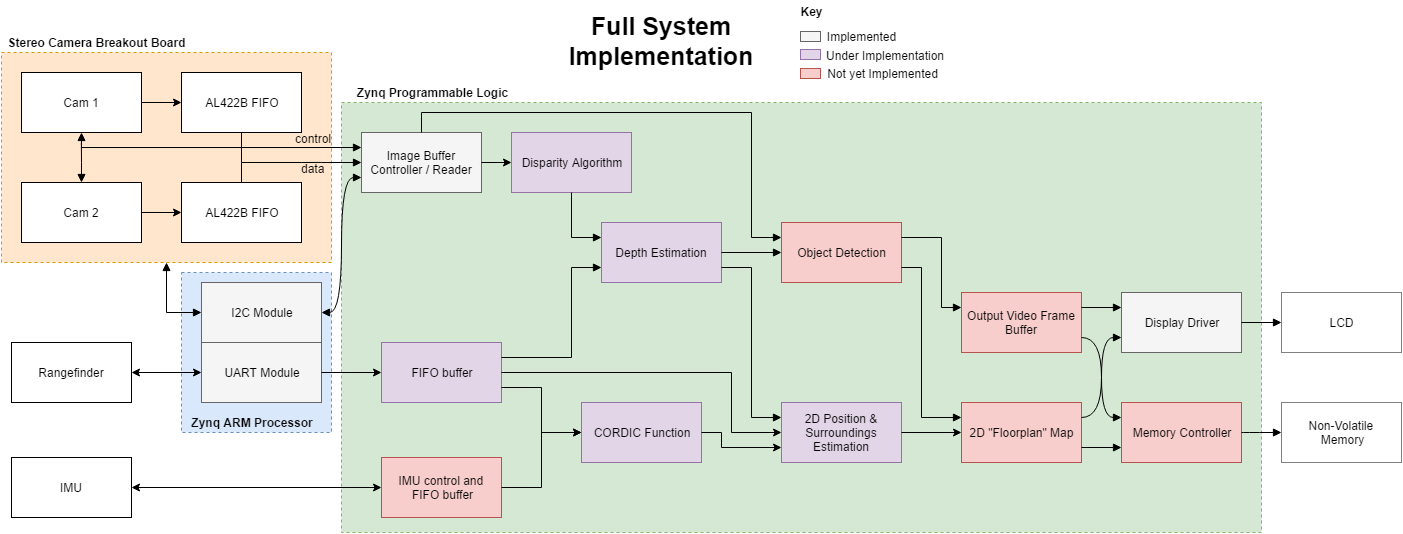

The diagram above was exported from draw.io. Its source (the exported page's mxGraphModel, read from the mxfile embedded in the PNG):
<mxGraphModel dx="893" dy="663" grid="1" gridSize="10" guides="1" tooltips="1" connect="1" arrows="1" fold="1" page="1" pageScale="1" pageWidth="1500" pageHeight="850" background="#ffffff" math="0" shadow="0">
  <root>
    <mxCell id="0" />
    <mxCell id="1" parent="0" />
    <mxCell id="7acda985ee383599-8" value="" style="whiteSpace=wrap;html=1;strokeColor=#82b366;fillColor=#d5e8d4;dashed=1;" parent="1" vertex="1">
      <mxGeometry x="380" y="110" width="920" height="430" as="geometry" />
    </mxCell>
    <mxCell id="789a702952de2d9b-9" value="" style="whiteSpace=wrap;html=1;strokeColor=#6c8ebf;fillColor=#dae8fc;dashed=1;" parent="1" vertex="1">
      <mxGeometry x="220" y="280" width="150" height="160" as="geometry" />
    </mxCell>
    <mxCell id="789a702952de2d9b-10" value="Zynq ARM Processor" style="text;html=1;strokeColor=none;fillColor=none;align=center;verticalAlign=middle;whiteSpace=wrap;dashed=1;fontStyle=1" parent="1" vertex="1">
      <mxGeometry x="220" y="420" width="140" height="20" as="geometry" />
    </mxCell>
    <mxCell id="7acda985ee383599-1" value="" style="whiteSpace=wrap;html=1;strokeColor=#d79b00;fillColor=#ffe6cc;dashed=1;" parent="1" vertex="1">
      <mxGeometry x="40" y="60" width="330" height="210" as="geometry" />
    </mxCell>
    <mxCell id="1e1fe5a15d3db3da-1" value="Cam 1" style="whiteSpace=wrap;html=1;" parent="1" vertex="1">
      <mxGeometry x="60" y="80" width="120" height="60" as="geometry" />
    </mxCell>
    <mxCell id="1e1fe5a15d3db3da-2" value="Cam 2" style="whiteSpace=wrap;html=1;" parent="1" vertex="1">
      <mxGeometry x="60" y="190" width="120" height="60" as="geometry" />
    </mxCell>
    <mxCell id="1e1fe5a15d3db3da-3" value="Rangefinder" style="whiteSpace=wrap;html=1;" parent="1" vertex="1">
      <mxGeometry x="50" y="350" width="120" height="60" as="geometry" />
    </mxCell>
    <mxCell id="1e1fe5a15d3db3da-4" value="&lt;div&gt;&lt;span style=&quot;font-size: 12px ; line-height: 1.2&quot;&gt;UART Module&lt;/span&gt;&lt;br&gt;&lt;/div&gt;" style="whiteSpace=wrap;html=1;fillColor=#f5f5f5;strokeColor=#666666;" parent="1" vertex="1">
      <mxGeometry x="240" y="350" width="120" height="60" as="geometry" />
    </mxCell>
    <mxCell id="1e1fe5a15d3db3da-5" value="FIFO buffer" style="whiteSpace=wrap;html=1;fillColor=#e1d5e7;strokeColor=#9673a6;" parent="1" vertex="1">
      <mxGeometry x="420" y="350" width="120" height="60" as="geometry" />
    </mxCell>
    <mxCell id="1e1fe5a15d3db3da-6" value="CORDIC Function" style="whiteSpace=wrap;html=1;fillColor=#e1d5e7;strokeColor=#9673a6;" parent="1" vertex="1">
      <mxGeometry x="620" y="410" width="120" height="60" as="geometry" />
    </mxCell>
    <mxCell id="1e1fe5a15d3db3da-7" value="IMU" style="whiteSpace=wrap;html=1;" parent="1" vertex="1">
      <mxGeometry x="50" y="465" width="120" height="60" as="geometry" />
    </mxCell>
    <mxCell id="1e1fe5a15d3db3da-8" value="IMU control and&amp;nbsp;&lt;div&gt;FIFO buffer&lt;/div&gt;" style="whiteSpace=wrap;html=1;fillColor=#f8cecc;strokeColor=#b85450;" parent="1" vertex="1">
      <mxGeometry x="420" y="465" width="120" height="60" as="geometry" />
    </mxCell>
    <mxCell id="1e1fe5a15d3db3da-9" value="2D &quot;Floorplan&quot; Map" style="whiteSpace=wrap;html=1;fillColor=#f8cecc;strokeColor=#b85450;" parent="1" vertex="1">
      <mxGeometry x="1000" y="410" width="120" height="60" as="geometry" />
    </mxCell>
    <mxCell id="7acda985ee383599-2" value="AL422B FIFO" style="whiteSpace=wrap;html=1;" parent="1" vertex="1">
      <mxGeometry x="220" y="80" width="120" height="60" as="geometry" />
    </mxCell>
    <mxCell id="7acda985ee383599-3" value="AL422B FIFO" style="whiteSpace=wrap;html=1;" parent="1" vertex="1">
      <mxGeometry x="220" y="190" width="120" height="60" as="geometry" />
    </mxCell>
    <mxCell id="1e1fe5a15d3db3da-11" style="edgeStyle=orthogonalEdgeStyle;rounded=0;html=1;jettySize=auto;orthogonalLoop=1;startArrow=classic;startFill=1;" parent="1" source="1e1fe5a15d3db3da-3" target="1e1fe5a15d3db3da-4" edge="1">
      <mxGeometry relative="1" as="geometry" />
    </mxCell>
    <mxCell id="1e1fe5a15d3db3da-12" style="edgeStyle=orthogonalEdgeStyle;rounded=0;html=1;entryX=0;entryY=0.5;jettySize=auto;orthogonalLoop=1;startArrow=classic;startFill=1;" parent="1" source="1e1fe5a15d3db3da-7" target="1e1fe5a15d3db3da-8" edge="1">
      <mxGeometry relative="1" as="geometry" />
    </mxCell>
    <mxCell id="1e1fe5a15d3db3da-13" style="edgeStyle=orthogonalEdgeStyle;rounded=0;html=1;jettySize=auto;orthogonalLoop=1;" parent="1" source="1e1fe5a15d3db3da-4" target="1e1fe5a15d3db3da-5" edge="1">
      <mxGeometry relative="1" as="geometry" />
    </mxCell>
    <mxCell id="1e1fe5a15d3db3da-14" style="edgeStyle=orthogonalEdgeStyle;rounded=0;html=1;entryX=0;entryY=0.5;jettySize=auto;orthogonalLoop=1;" parent="1" source="1e1fe5a15d3db3da-8" target="1e1fe5a15d3db3da-6" edge="1">
      <mxGeometry relative="1" as="geometry">
        <Array as="points">
          <mxPoint x="580" y="495" />
          <mxPoint x="580" y="440" />
        </Array>
      </mxGeometry>
    </mxCell>
    <mxCell id="7acda985ee383599-4" style="edgeStyle=orthogonalEdgeStyle;rounded=0;html=1;exitX=1;exitY=0.5;entryX=0;entryY=0.5;startArrow=none;startFill=0;endArrow=classic;endFill=1;jettySize=auto;orthogonalLoop=1;strokeColor=#000000;fillColor=#FFCCCC;" parent="1" source="1e1fe5a15d3db3da-1" target="7acda985ee383599-2" edge="1">
      <mxGeometry relative="1" as="geometry" />
    </mxCell>
    <mxCell id="7acda985ee383599-5" style="edgeStyle=orthogonalEdgeStyle;rounded=0;html=1;exitX=1;exitY=0.5;entryX=0;entryY=0.5;startArrow=none;startFill=0;endArrow=classic;endFill=1;jettySize=auto;orthogonalLoop=1;strokeColor=#000000;fillColor=#FFCCCC;" parent="1" source="1e1fe5a15d3db3da-2" target="7acda985ee383599-3" edge="1">
      <mxGeometry relative="1" as="geometry" />
    </mxCell>
    <mxCell id="1e1fe5a15d3db3da-16" style="edgeStyle=orthogonalEdgeStyle;rounded=0;html=1;exitX=1;exitY=0.75;jettySize=auto;orthogonalLoop=1;" parent="1" source="1e1fe5a15d3db3da-5" edge="1">
      <mxGeometry relative="1" as="geometry">
        <mxPoint x="620" y="440" as="targetPoint" />
        <Array as="points">
          <mxPoint x="580" y="395" />
          <mxPoint x="580" y="440" />
        </Array>
      </mxGeometry>
    </mxCell>
    <mxCell id="7acda985ee383599-7" value="Image Buffer Controller / Reader" style="whiteSpace=wrap;html=1;strokeColor=#666666;fillColor=#f5f5f5;" parent="1" vertex="1">
      <mxGeometry x="400" y="140" width="120" height="60" as="geometry" />
    </mxCell>
    <mxCell id="7acda985ee383599-9" value="Disparity Algorithm" style="whiteSpace=wrap;html=1;strokeColor=#9673a6;fillColor=#e1d5e7;" parent="1" vertex="1">
      <mxGeometry x="550" y="140" width="120" height="60" as="geometry" />
    </mxCell>
    <mxCell id="7acda985ee383599-10" style="edgeStyle=orthogonalEdgeStyle;rounded=0;html=1;exitX=1;exitY=0.5;entryX=0;entryY=0.5;startArrow=none;startFill=0;endArrow=classic;endFill=1;jettySize=auto;orthogonalLoop=1;strokeColor=#000000;fillColor=#FFCCCC;" parent="1" source="7acda985ee383599-7" target="7acda985ee383599-9" edge="1">
      <mxGeometry relative="1" as="geometry" />
    </mxCell>
    <mxCell id="7acda985ee383599-11" value="&lt;div&gt;&lt;span style=&quot;line-height: 1.2&quot;&gt;Depth Estimation&lt;/span&gt;&lt;br&gt;&lt;/div&gt;" style="whiteSpace=wrap;html=1;strokeColor=#9673a6;fillColor=#e1d5e7;" parent="1" vertex="1">
      <mxGeometry x="640" y="230" width="120" height="60" as="geometry" />
    </mxCell>
    <mxCell id="1e1fe5a15d3db3da-22" value="2D Position &amp;amp; Surroundings Estimation" style="whiteSpace=wrap;html=1;fillColor=#e1d5e7;strokeColor=#9673a6;" parent="1" vertex="1">
      <mxGeometry x="820" y="410" width="120" height="60" as="geometry" />
    </mxCell>
    <mxCell id="1e1fe5a15d3db3da-25" style="edgeStyle=orthogonalEdgeStyle;rounded=0;html=1;exitX=1;exitY=0.5;jettySize=auto;orthogonalLoop=1;" parent="1" source="1e1fe5a15d3db3da-5" target="1e1fe5a15d3db3da-22" edge="1">
      <mxGeometry relative="1" as="geometry">
        <Array as="points">
          <mxPoint x="770" y="380" />
          <mxPoint x="770" y="440" />
        </Array>
      </mxGeometry>
    </mxCell>
    <mxCell id="1e1fe5a15d3db3da-26" style="edgeStyle=orthogonalEdgeStyle;rounded=0;html=1;exitX=1;exitY=0.5;entryX=0;entryY=0.75;jettySize=auto;orthogonalLoop=1;" parent="1" source="1e1fe5a15d3db3da-6" target="1e1fe5a15d3db3da-22" edge="1">
      <mxGeometry relative="1" as="geometry">
        <Array as="points">
          <mxPoint x="760" y="440" />
          <mxPoint x="760" y="455" />
        </Array>
      </mxGeometry>
    </mxCell>
    <mxCell id="1e1fe5a15d3db3da-28" style="edgeStyle=orthogonalEdgeStyle;rounded=0;html=1;exitX=1;exitY=0.5;jettySize=auto;orthogonalLoop=1;" parent="1" source="1e1fe5a15d3db3da-22" target="1e1fe5a15d3db3da-9" edge="1">
      <mxGeometry relative="1" as="geometry">
        <mxPoint x="1000" y="440" as="targetPoint" />
        <Array as="points" />
      </mxGeometry>
    </mxCell>
    <mxCell id="7acda985ee383599-16" value="Stereo Camera Breakout Board" style="text;html=1;strokeColor=none;fillColor=none;align=center;verticalAlign=middle;whiteSpace=wrap;fontStyle=1" parent="1" vertex="1">
      <mxGeometry x="40" y="40" width="190" height="20" as="geometry" />
    </mxCell>
    <mxCell id="7acda985ee383599-17" value="Zynq Programmable Logic" style="text;html=1;strokeColor=none;fillColor=none;align=center;verticalAlign=middle;whiteSpace=wrap;fontStyle=1" parent="1" vertex="1">
      <mxGeometry x="380" y="90" width="180" height="20" as="geometry" />
    </mxCell>
    <mxCell id="7acda985ee383599-21" style="edgeStyle=orthogonalEdgeStyle;rounded=0;html=1;exitX=1;exitY=0.5;entryX=0.938;entryY=0.5;entryPerimeter=0;startArrow=none;startFill=0;endArrow=none;endFill=0;jettySize=auto;orthogonalLoop=1;strokeColor=#000000;fillColor=#FFCCCC;" parent="1" edge="1">
      <mxGeometry relative="1" as="geometry">
        <mxPoint x="360.0232558139535" y="169.90697674418607" as="sourcePoint" />
        <mxPoint x="340.2558139534884" y="169.90697674418607" as="targetPoint" />
      </mxGeometry>
    </mxCell>
    <mxCell id="7acda985ee383599-22" style="edgeStyle=orthogonalEdgeStyle;rounded=0;html=1;exitX=0.5;exitY=1;startArrow=none;startFill=0;endArrow=none;endFill=0;jettySize=auto;orthogonalLoop=1;strokeColor=#000000;fillColor=#FFCCCC;" parent="1" source="7acda985ee383599-2" edge="1">
      <mxGeometry relative="1" as="geometry">
        <mxPoint x="340" y="170" as="targetPoint" />
        <Array as="points">
          <mxPoint x="280" y="170" />
        </Array>
      </mxGeometry>
    </mxCell>
    <mxCell id="7acda985ee383599-23" style="edgeStyle=orthogonalEdgeStyle;rounded=0;html=1;exitX=0.5;exitY=0;startArrow=none;startFill=0;endArrow=none;endFill=0;jettySize=auto;orthogonalLoop=1;strokeColor=#000000;fillColor=#FFCCCC;" parent="1" source="7acda985ee383599-3" edge="1">
      <mxGeometry relative="1" as="geometry">
        <mxPoint x="340" y="170" as="targetPoint" />
      </mxGeometry>
    </mxCell>
    <mxCell id="7acda985ee383599-25" style="edgeStyle=orthogonalEdgeStyle;rounded=0;html=1;exitX=0;exitY=0.5;startArrow=block;startFill=1;endArrow=none;endFill=0;jettySize=auto;orthogonalLoop=1;strokeColor=#000000;fillColor=#FFCCCC;" parent="1" source="7acda985ee383599-7" edge="1">
      <mxGeometry relative="1" as="geometry">
        <mxPoint x="360" y="170.02325581395348" as="targetPoint" />
      </mxGeometry>
    </mxCell>
    <mxCell id="7acda985ee383599-27" style="edgeStyle=orthogonalEdgeStyle;rounded=0;html=1;exitX=0.5;exitY=1;entryX=0;entryY=0.25;startArrow=block;startFill=1;endArrow=block;endFill=1;jettySize=auto;orthogonalLoop=1;strokeColor=#000000;fillColor=#FFCCCC;" parent="1" source="1e1fe5a15d3db3da-1" target="7acda985ee383599-7" edge="1">
      <mxGeometry relative="1" as="geometry">
        <Array as="points">
          <mxPoint x="120" y="155" />
        </Array>
      </mxGeometry>
    </mxCell>
    <mxCell id="7acda985ee383599-28" style="edgeStyle=orthogonalEdgeStyle;rounded=0;html=1;exitX=0.5;exitY=0;startArrow=block;startFill=1;endArrow=none;endFill=0;jettySize=auto;orthogonalLoop=1;strokeColor=#000000;fillColor=#FFCCCC;" parent="1" source="1e1fe5a15d3db3da-2" edge="1">
      <mxGeometry relative="1" as="geometry">
        <mxPoint x="119.85714285714289" y="150" as="targetPoint" />
      </mxGeometry>
    </mxCell>
    <mxCell id="7acda985ee383599-29" value="Object Detection" style="whiteSpace=wrap;html=1;strokeColor=#b85450;fillColor=#f8cecc;" parent="1" vertex="1">
      <mxGeometry x="820" y="230" width="120" height="60" as="geometry" />
    </mxCell>
    <mxCell id="789a702952de2d9b-1" value="I2C Module" style="whiteSpace=wrap;html=1;fillColor=#f5f5f5;strokeColor=#666666;" parent="1" vertex="1">
      <mxGeometry x="240" y="290" width="120" height="60" as="geometry" />
    </mxCell>
    <mxCell id="789a702952de2d9b-7" style="edgeStyle=orthogonalEdgeStyle;rounded=0;html=1;exitX=0;exitY=0.5;entryX=0.5;entryY=1;startArrow=block;startFill=1;endArrow=block;endFill=1;jettySize=auto;orthogonalLoop=1;strokeColor=#000000;fillColor=#FFCCCC;" parent="1" source="789a702952de2d9b-1" target="7acda985ee383599-1" edge="1">
      <mxGeometry relative="1" as="geometry" />
    </mxCell>
    <mxCell id="789a702952de2d9b-11" style="edgeStyle=orthogonalEdgeStyle;rounded=0;html=1;exitX=0.5;exitY=1;entryX=0;entryY=0.25;startArrow=none;startFill=0;endArrow=block;endFill=1;jettySize=auto;orthogonalLoop=1;strokeColor=#000000;fillColor=#FFCCCC;" parent="1" source="7acda985ee383599-9" target="7acda985ee383599-11" edge="1">
      <mxGeometry relative="1" as="geometry" />
    </mxCell>
    <mxCell id="789a702952de2d9b-14" value="Output Video Frame Buffer" style="whiteSpace=wrap;html=1;fillColor=#f8cecc;strokeColor=#b85450;" parent="1" vertex="1">
      <mxGeometry x="1000" y="300" width="120" height="60" as="geometry" />
    </mxCell>
    <mxCell id="789a702952de2d9b-18" value="Display Driver" style="whiteSpace=wrap;html=1;strokeColor=#666666;fillColor=#f5f5f5;" parent="1" vertex="1">
      <mxGeometry x="1160" y="300" width="120" height="60" as="geometry" />
    </mxCell>
    <mxCell id="789a702952de2d9b-20" style="edgeStyle=orthogonalEdgeStyle;rounded=0;html=1;exitX=0.5;exitY=0;entryX=0;entryY=0.25;startArrow=none;startFill=0;endArrow=block;endFill=1;jettySize=auto;orthogonalLoop=1;strokeColor=#000000;fillColor=#FFCCCC;" parent="1" source="7acda985ee383599-7" target="7acda985ee383599-29" edge="1">
      <mxGeometry relative="1" as="geometry">
        <Array as="points">
          <mxPoint x="460" y="120" />
          <mxPoint x="790" y="120" />
          <mxPoint x="790" y="245" />
        </Array>
      </mxGeometry>
    </mxCell>
    <mxCell id="789a702952de2d9b-21" style="edgeStyle=orthogonalEdgeStyle;rounded=0;html=1;exitX=1;exitY=0.5;entryX=0;entryY=0.5;startArrow=none;startFill=0;endArrow=block;endFill=1;jettySize=auto;orthogonalLoop=1;strokeColor=#000000;fillColor=#FFCCCC;" parent="1" source="7acda985ee383599-11" target="7acda985ee383599-29" edge="1">
      <mxGeometry relative="1" as="geometry" />
    </mxCell>
    <mxCell id="789a702952de2d9b-22" style="edgeStyle=orthogonalEdgeStyle;rounded=0;html=1;exitX=1;exitY=0.75;entryX=0;entryY=0.25;startArrow=none;startFill=0;endArrow=block;endFill=1;jettySize=auto;orthogonalLoop=1;strokeColor=#000000;fillColor=#FFCCCC;" parent="1" source="7acda985ee383599-11" target="1e1fe5a15d3db3da-22" edge="1">
      <mxGeometry relative="1" as="geometry" />
    </mxCell>
    <mxCell id="789a702952de2d9b-23" style="edgeStyle=orthogonalEdgeStyle;rounded=0;html=1;exitX=1;exitY=0.25;entryX=0;entryY=0.75;startArrow=none;startFill=0;endArrow=block;endFill=1;jettySize=auto;orthogonalLoop=1;strokeColor=#000000;fillColor=#FFCCCC;" parent="1" source="1e1fe5a15d3db3da-5" target="7acda985ee383599-11" edge="1">
      <mxGeometry relative="1" as="geometry">
        <Array as="points">
          <mxPoint x="610" y="365" />
          <mxPoint x="610" y="275" />
        </Array>
      </mxGeometry>
    </mxCell>
    <mxCell id="789a702952de2d9b-28" value="Non-Volatile&amp;nbsp;&lt;div&gt;Memory&lt;/div&gt;" style="whiteSpace=wrap;html=1;strokeColor=#000000;fillColor=#ffffff;dashed=1;dashPattern=1 1;" parent="1" vertex="1">
      <mxGeometry x="1320" y="410" width="120" height="60" as="geometry" />
    </mxCell>
    <mxCell id="789a702952de2d9b-37" value="LCD" style="whiteSpace=wrap;html=1;strokeColor=#000000;fillColor=none;gradientColor=none;dashed=1;dashPattern=1 1;" parent="1" vertex="1">
      <mxGeometry x="1320" y="300" width="120" height="60" as="geometry" />
    </mxCell>
    <mxCell id="789a702952de2d9b-38" style="edgeStyle=orthogonalEdgeStyle;rounded=0;html=1;exitX=1;exitY=0.5;startArrow=none;startFill=0;endArrow=block;endFill=1;jettySize=auto;orthogonalLoop=1;strokeColor=#000000;fillColor=#FFCCCC;" parent="1" source="789a702952de2d9b-18" target="789a702952de2d9b-37" edge="1">
      <mxGeometry relative="1" as="geometry" />
    </mxCell>
    <mxCell id="789a702952de2d9b-39" style="edgeStyle=orthogonalEdgeStyle;rounded=0;html=1;exitX=1;exitY=0.75;entryX=0;entryY=0.25;startArrow=none;startFill=0;endArrow=block;endFill=1;jettySize=auto;orthogonalLoop=1;strokeColor=#000000;fillColor=#FFCCCC;" parent="1" source="7acda985ee383599-29" target="1e1fe5a15d3db3da-9" edge="1">
      <mxGeometry relative="1" as="geometry">
        <Array as="points">
          <mxPoint x="960" y="275" />
          <mxPoint x="960" y="425" />
        </Array>
      </mxGeometry>
    </mxCell>
    <mxCell id="789a702952de2d9b-40" style="edgeStyle=orthogonalEdgeStyle;rounded=0;html=1;exitX=1;exitY=0.25;entryX=0;entryY=0.25;startArrow=none;startFill=0;endArrow=block;endFill=1;jettySize=auto;orthogonalLoop=1;strokeColor=#000000;fillColor=#FFCCCC;" parent="1" source="7acda985ee383599-29" target="789a702952de2d9b-14" edge="1">
      <mxGeometry relative="1" as="geometry">
        <Array as="points">
          <mxPoint x="980" y="245" />
          <mxPoint x="980" y="315" />
        </Array>
      </mxGeometry>
    </mxCell>
    <mxCell id="789a702952de2d9b-42" value="Memory Controller" style="whiteSpace=wrap;html=1;strokeColor=#b85450;fillColor=#f8cecc;" parent="1" vertex="1">
      <mxGeometry x="1160" y="410" width="120" height="60" as="geometry" />
    </mxCell>
    <mxCell id="789a702952de2d9b-43" style="edgeStyle=orthogonalEdgeStyle;rounded=0;html=1;exitX=1;exitY=0.25;entryX=0;entryY=0.25;startArrow=none;startFill=0;endArrow=block;endFill=1;jettySize=auto;orthogonalLoop=1;strokeColor=#000000;fillColor=#FFCCCC;" parent="1" source="789a702952de2d9b-14" target="789a702952de2d9b-18" edge="1">
      <mxGeometry relative="1" as="geometry" />
    </mxCell>
    <mxCell id="789a702952de2d9b-45" style="edgeStyle=orthogonalEdgeStyle;rounded=0;html=1;exitX=1;exitY=0.75;entryX=0;entryY=0.75;startArrow=none;startFill=0;endArrow=block;endFill=1;jettySize=auto;orthogonalLoop=1;strokeColor=#000000;fillColor=#FFCCCC;" parent="1" source="1e1fe5a15d3db3da-9" target="789a702952de2d9b-42" edge="1">
      <mxGeometry relative="1" as="geometry" />
    </mxCell>
    <mxCell id="789a702952de2d9b-46" style="edgeStyle=orthogonalEdgeStyle;html=1;exitX=1;exitY=0.75;entryX=0;entryY=0.25;startArrow=none;startFill=0;endArrow=block;endFill=1;jettySize=auto;orthogonalLoop=1;strokeColor=#000000;fillColor=#FFCCCC;curved=1;" parent="1" source="789a702952de2d9b-14" target="789a702952de2d9b-42" edge="1">
      <mxGeometry relative="1" as="geometry" />
    </mxCell>
    <mxCell id="789a702952de2d9b-47" style="edgeStyle=orthogonalEdgeStyle;html=1;exitX=1;exitY=0.25;entryX=0;entryY=0.75;startArrow=none;startFill=0;endArrow=block;endFill=1;jettySize=auto;orthogonalLoop=1;strokeColor=#000000;fillColor=#FFCCCC;curved=1;" parent="1" source="1e1fe5a15d3db3da-9" target="789a702952de2d9b-18" edge="1">
      <mxGeometry relative="1" as="geometry" />
    </mxCell>
    <mxCell id="789a702952de2d9b-49" style="edgeStyle=orthogonalEdgeStyle;curved=1;html=1;exitX=1;exitY=0.5;entryX=0;entryY=0.5;startArrow=none;startFill=0;endArrow=block;endFill=1;jettySize=auto;orthogonalLoop=1;strokeColor=#000000;fillColor=#FFCCCC;" parent="1" source="789a702952de2d9b-42" target="789a702952de2d9b-28" edge="1">
      <mxGeometry relative="1" as="geometry" />
    </mxCell>
    <mxCell id="789a702952de2d9b-50" value="Key" style="text;html=1;strokeColor=none;fillColor=none;align=center;verticalAlign=middle;whiteSpace=wrap;fontStyle=1" parent="1" vertex="1">
      <mxGeometry x="829" y="9" width="40" height="20" as="geometry" />
    </mxCell>
    <mxCell id="789a702952de2d9b-51" value="" style="whiteSpace=wrap;html=1;strokeColor=#666666;fillColor=#f5f5f5;" parent="1" vertex="1">
      <mxGeometry x="839" y="39" width="20" height="10" as="geometry" />
    </mxCell>
    <mxCell id="789a702952de2d9b-52" value="" style="whiteSpace=wrap;html=1;strokeColor=#9673a6;fillColor=#e1d5e7;" parent="1" vertex="1">
      <mxGeometry x="839" y="57" width="20" height="10" as="geometry" />
    </mxCell>
    <mxCell id="789a702952de2d9b-55" value="" style="whiteSpace=wrap;html=1;strokeColor=#b85450;fillColor=#f8cecc;" parent="1" vertex="1">
      <mxGeometry x="839" y="76" width="20" height="10" as="geometry" />
    </mxCell>
    <mxCell id="789a702952de2d9b-56" value="Implemented" style="text;html=1;strokeColor=none;fillColor=none;align=center;verticalAlign=middle;whiteSpace=wrap;" parent="1" vertex="1">
      <mxGeometry x="880" y="34" width="40" height="20" as="geometry" />
    </mxCell>
    <mxCell id="789a702952de2d9b-57" value="Under Implementation" style="text;html=1;strokeColor=none;fillColor=none;align=center;verticalAlign=middle;whiteSpace=wrap;" parent="1" vertex="1">
      <mxGeometry x="859" y="53" width="129" height="20" as="geometry" />
    </mxCell>
    <mxCell id="789a702952de2d9b-58" value="Not yet Implemented" style="text;html=1;strokeColor=none;fillColor=none;align=center;verticalAlign=middle;whiteSpace=wrap;" parent="1" vertex="1">
      <mxGeometry x="854" y="71" width="134" height="20" as="geometry" />
    </mxCell>
    <mxCell id="789a702952de2d9b-60" value="Full System Implementation" style="text;html=1;strokeColor=none;fillColor=none;align=center;verticalAlign=middle;whiteSpace=wrap;strokeWidth=5;fontSize=25;fontStyle=1" parent="1" vertex="1">
      <mxGeometry x="560" y="37" width="280" height="20" as="geometry" />
    </mxCell>
    <mxCell id="789a702952de2d9b-63" value="control" style="text;html=1;strokeColor=none;fillColor=none;align=center;verticalAlign=middle;whiteSpace=wrap;dashed=1;dashPattern=1 1;fontSize=11;" parent="1" vertex="1">
      <mxGeometry x="330" y="135" width="40" height="20" as="geometry" />
    </mxCell>
    <mxCell id="789a702952de2d9b-67" value="data" style="text;html=1;strokeColor=none;fillColor=none;align=center;verticalAlign=middle;whiteSpace=wrap;dashed=1;dashPattern=1 1;fontSize=11;" parent="1" vertex="1">
      <mxGeometry x="330" y="165" width="40" height="20" as="geometry" />
    </mxCell>
    <mxCell id="789a702952de2d9b-68" style="edgeStyle=orthogonalEdgeStyle;curved=1;html=1;exitX=1;exitY=0.5;entryX=0;entryY=0.75;startArrow=block;startFill=1;endArrow=block;endFill=1;jettySize=auto;orthogonalLoop=1;strokeColor=#000000;fillColor=#FFCCCC;fontSize=11;" parent="1" source="789a702952de2d9b-1" target="7acda985ee383599-7" edge="1">
      <mxGeometry relative="1" as="geometry" />
    </mxCell>
  </root>
</mxGraphModel>